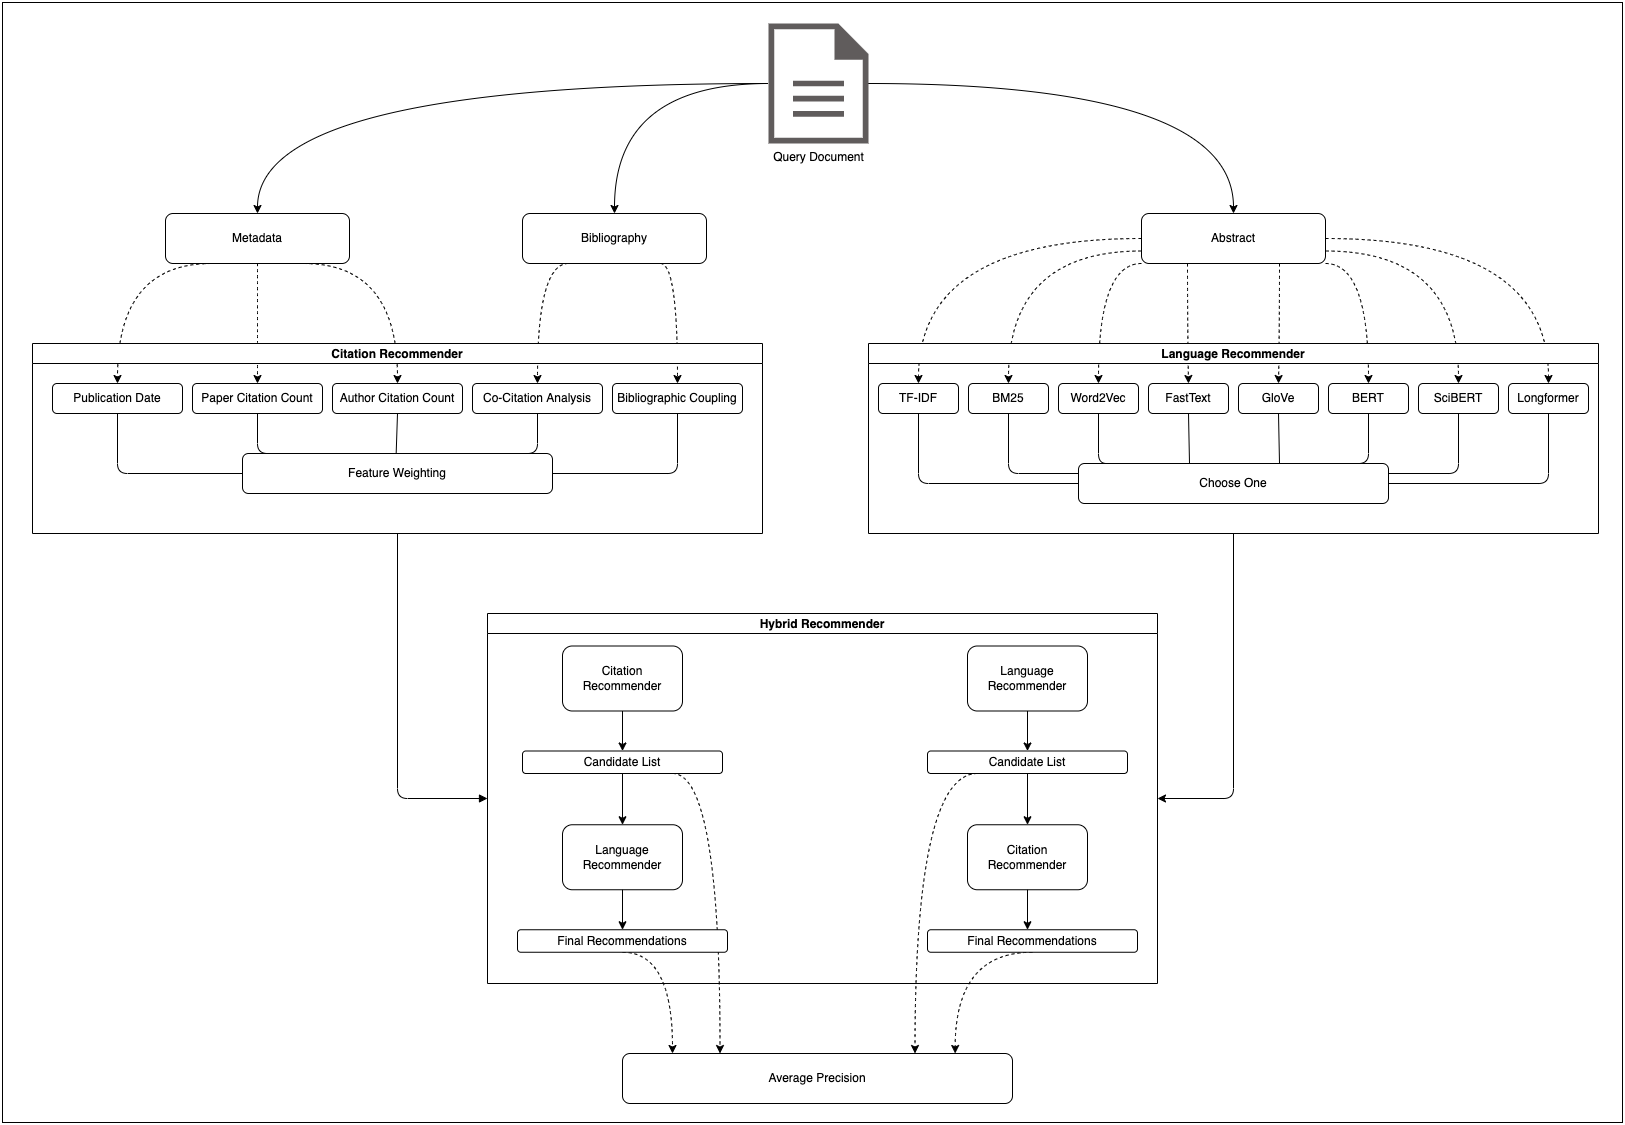

The diagram above was exported from draw.io. Its source (the exported page's mxGraphModel, read from the mxfile embedded in the PNG):
<mxGraphModel dx="2183" dy="3532" grid="1" gridSize="10" guides="1" tooltips="1" connect="1" arrows="1" fold="1" page="1" pageScale="1" pageWidth="827" pageHeight="1169" background="#FFFFFF" math="0" shadow="0">
  <root>
    <mxCell id="0" />
    <mxCell id="1" parent="0" />
    <mxCell id="170" value="" style="rounded=0;whiteSpace=wrap;html=1;strokeColor=default;fillColor=none;gradientColor=none;" vertex="1" parent="1">
      <mxGeometry x="10" y="-1130" width="1620" height="1120" as="geometry" />
    </mxCell>
    <mxCell id="109" style="edgeStyle=elbowEdgeStyle;html=1;startArrow=none;endArrow=classic;exitX=0.5;exitY=1;exitDx=0;exitDy=0;entryX=1;entryY=0.5;entryDx=0;entryDy=0;endFill=1;" parent="1" source="2" target="60" edge="1">
      <mxGeometry relative="1" as="geometry">
        <Array as="points">
          <mxPoint x="1241" y="-334" />
        </Array>
      </mxGeometry>
    </mxCell>
    <mxCell id="108" style="edgeStyle=elbowEdgeStyle;html=1;startArrow=none;endArrow=block;exitX=0.5;exitY=1;exitDx=0;exitDy=0;entryX=0;entryY=0.5;entryDx=0;entryDy=0;startFill=0;" parent="1" source="34" target="60" edge="1">
      <mxGeometry relative="1" as="geometry">
        <Array as="points">
          <mxPoint x="405" y="-349" />
        </Array>
      </mxGeometry>
    </mxCell>
    <mxCell id="146" style="edgeStyle=orthogonalEdgeStyle;curved=1;html=1;strokeColor=default;" parent="1" source="110" target="145" edge="1">
      <mxGeometry relative="1" as="geometry" />
    </mxCell>
    <mxCell id="148" value="" style="edgeStyle=orthogonalEdgeStyle;curved=1;html=1;strokeColor=default;" parent="1" source="110" target="147" edge="1">
      <mxGeometry relative="1" as="geometry" />
    </mxCell>
    <mxCell id="150" value="" style="edgeStyle=orthogonalEdgeStyle;curved=1;html=1;entryX=0.5;entryY=0;entryDx=0;entryDy=0;strokeColor=default;" parent="1" source="110" target="149" edge="1">
      <mxGeometry relative="1" as="geometry" />
    </mxCell>
    <mxCell id="110" value="Query Document" style="pointerEvents=1;shadow=0;dashed=0;html=1;strokeColor=none;fillColor=#605c5c;labelPosition=center;verticalLabelPosition=bottom;verticalAlign=top;outlineConnect=0;align=center;shape=mxgraph.office.concepts.document;fillStyle=auto;gradientColor=none;" parent="1" vertex="1">
      <mxGeometry x="776" y="-1109" width="100" height="120" as="geometry" />
    </mxCell>
    <mxCell id="129" value="Average Precision" style="rounded=1;whiteSpace=wrap;html=1;" parent="1" vertex="1">
      <mxGeometry x="630" y="-79" width="390" height="50" as="geometry" />
    </mxCell>
    <mxCell id="130" style="edgeStyle=none;html=1;exitX=0.5;exitY=1;exitDx=0;exitDy=0;entryX=0.113;entryY=0;entryDx=0;entryDy=0;strokeColor=none;entryPerimeter=0;" parent="1" source="83" target="129" edge="1">
      <mxGeometry relative="1" as="geometry" />
    </mxCell>
    <mxCell id="132" style="edgeStyle=orthogonalEdgeStyle;html=1;exitX=0.75;exitY=1;exitDx=0;exitDy=0;entryX=0.25;entryY=0;entryDx=0;entryDy=0;dashed=1;strokeColor=default;curved=1;" parent="1" source="79" target="129" edge="1">
      <mxGeometry relative="1" as="geometry">
        <Array as="points">
          <mxPoint x="728" y="-359" />
        </Array>
      </mxGeometry>
    </mxCell>
    <mxCell id="139" style="edgeStyle=orthogonalEdgeStyle;curved=1;html=1;exitX=0.5;exitY=1;exitDx=0;exitDy=0;dashed=1;strokeColor=default;" parent="1" source="83" edge="1">
      <mxGeometry relative="1" as="geometry">
        <mxPoint x="680" y="-79" as="targetPoint" />
        <Array as="points">
          <mxPoint x="680" y="-180" />
        </Array>
      </mxGeometry>
    </mxCell>
    <mxCell id="140" style="edgeStyle=orthogonalEdgeStyle;curved=1;html=1;exitX=0.5;exitY=1;exitDx=0;exitDy=0;entryX=0.853;entryY=0;entryDx=0;entryDy=0;entryPerimeter=0;dashed=1;strokeColor=default;" parent="1" source="101" target="129" edge="1">
      <mxGeometry relative="1" as="geometry">
        <Array as="points">
          <mxPoint x="963" y="-180" />
        </Array>
      </mxGeometry>
    </mxCell>
    <mxCell id="141" style="edgeStyle=orthogonalEdgeStyle;curved=1;html=1;exitX=0.25;exitY=1;exitDx=0;exitDy=0;entryX=0.75;entryY=0;entryDx=0;entryDy=0;dashed=1;strokeColor=default;" parent="1" source="97" target="129" edge="1">
      <mxGeometry relative="1" as="geometry">
        <Array as="points">
          <mxPoint x="923" y="-359" />
        </Array>
      </mxGeometry>
    </mxCell>
    <mxCell id="161" style="edgeStyle=orthogonalEdgeStyle;curved=1;html=1;exitX=0;exitY=0.5;exitDx=0;exitDy=0;entryX=0.5;entryY=0;entryDx=0;entryDy=0;dashed=1;strokeColor=default;" parent="1" source="145" target="5" edge="1">
      <mxGeometry relative="1" as="geometry" />
    </mxCell>
    <mxCell id="162" style="edgeStyle=orthogonalEdgeStyle;curved=1;html=1;exitX=0;exitY=0.75;exitDx=0;exitDy=0;entryX=0.5;entryY=0;entryDx=0;entryDy=0;dashed=1;strokeColor=default;" parent="1" source="145" target="24" edge="1">
      <mxGeometry relative="1" as="geometry" />
    </mxCell>
    <mxCell id="163" style="edgeStyle=orthogonalEdgeStyle;curved=1;html=1;exitX=0;exitY=1;exitDx=0;exitDy=0;entryX=0.5;entryY=0;entryDx=0;entryDy=0;dashed=1;strokeColor=default;" parent="1" source="145" target="15" edge="1">
      <mxGeometry relative="1" as="geometry">
        <Array as="points">
          <mxPoint x="1106" y="-869" />
        </Array>
      </mxGeometry>
    </mxCell>
    <mxCell id="164" style="edgeStyle=orthogonalEdgeStyle;curved=1;html=1;exitX=0.25;exitY=1;exitDx=0;exitDy=0;entryX=0.5;entryY=0;entryDx=0;entryDy=0;dashed=1;strokeColor=default;" parent="1" source="145" target="16" edge="1">
      <mxGeometry relative="1" as="geometry" />
    </mxCell>
    <mxCell id="166" style="edgeStyle=orthogonalEdgeStyle;curved=1;html=1;exitX=1;exitY=0.5;exitDx=0;exitDy=0;entryX=0.5;entryY=0;entryDx=0;entryDy=0;dashed=1;strokeColor=default;" parent="1" source="145" target="20" edge="1">
      <mxGeometry relative="1" as="geometry" />
    </mxCell>
    <mxCell id="167" style="edgeStyle=orthogonalEdgeStyle;curved=1;html=1;exitX=1;exitY=0.75;exitDx=0;exitDy=0;entryX=0.5;entryY=0;entryDx=0;entryDy=0;dashed=1;strokeColor=default;" parent="1" source="145" target="19" edge="1">
      <mxGeometry relative="1" as="geometry" />
    </mxCell>
    <mxCell id="168" style="edgeStyle=orthogonalEdgeStyle;curved=1;html=1;exitX=1;exitY=1;exitDx=0;exitDy=0;entryX=0.5;entryY=0;entryDx=0;entryDy=0;dashed=1;strokeColor=default;" parent="1" source="145" target="18" edge="1">
      <mxGeometry relative="1" as="geometry">
        <Array as="points">
          <mxPoint x="1376" y="-869" />
        </Array>
      </mxGeometry>
    </mxCell>
    <mxCell id="169" style="edgeStyle=orthogonalEdgeStyle;curved=1;html=1;exitX=0.75;exitY=1;exitDx=0;exitDy=0;entryX=0.5;entryY=0;entryDx=0;entryDy=0;dashed=1;strokeColor=default;" parent="1" source="145" target="17" edge="1">
      <mxGeometry relative="1" as="geometry" />
    </mxCell>
    <mxCell id="145" value="Abstract" style="rounded=1;whiteSpace=wrap;html=1;" parent="1" vertex="1">
      <mxGeometry x="1149" y="-919" width="184" height="50" as="geometry" />
    </mxCell>
    <mxCell id="159" style="edgeStyle=orthogonalEdgeStyle;curved=1;html=1;exitX=0.75;exitY=1;exitDx=0;exitDy=0;entryX=0.5;entryY=0;entryDx=0;entryDy=0;dashed=1;strokeColor=default;" parent="1" source="147" target="42" edge="1">
      <mxGeometry relative="1" as="geometry">
        <Array as="points">
          <mxPoint x="685" y="-869" />
        </Array>
      </mxGeometry>
    </mxCell>
    <mxCell id="160" style="edgeStyle=orthogonalEdgeStyle;curved=1;html=1;exitX=0.25;exitY=1;exitDx=0;exitDy=0;entryX=0.5;entryY=0;entryDx=0;entryDy=0;dashed=1;strokeColor=default;" parent="1" source="147" target="40" edge="1">
      <mxGeometry relative="1" as="geometry">
        <Array as="points">
          <mxPoint x="545" y="-869" />
        </Array>
      </mxGeometry>
    </mxCell>
    <mxCell id="147" value="Bibliography" style="rounded=1;whiteSpace=wrap;html=1;" parent="1" vertex="1">
      <mxGeometry x="530" y="-919" width="184" height="50" as="geometry" />
    </mxCell>
    <mxCell id="154" style="edgeStyle=orthogonalEdgeStyle;curved=1;html=1;exitX=0.25;exitY=1;exitDx=0;exitDy=0;entryX=0.5;entryY=0;entryDx=0;entryDy=0;dashed=1;strokeColor=default;" parent="1" source="149" target="36" edge="1">
      <mxGeometry relative="1" as="geometry">
        <Array as="points">
          <mxPoint x="125" y="-869" />
        </Array>
      </mxGeometry>
    </mxCell>
    <mxCell id="155" style="edgeStyle=orthogonalEdgeStyle;curved=1;html=1;exitX=0.5;exitY=1;exitDx=0;exitDy=0;entryX=0.5;entryY=0;entryDx=0;entryDy=0;dashed=1;strokeColor=default;" parent="1" source="149" target="49" edge="1">
      <mxGeometry relative="1" as="geometry">
        <Array as="points">
          <mxPoint x="265" y="-869" />
        </Array>
      </mxGeometry>
    </mxCell>
    <mxCell id="156" style="edgeStyle=orthogonalEdgeStyle;curved=1;html=1;exitX=0.75;exitY=1;exitDx=0;exitDy=0;dashed=1;strokeColor=default;" parent="1" source="149" target="38" edge="1">
      <mxGeometry relative="1" as="geometry">
        <Array as="points">
          <mxPoint x="405" y="-869" />
        </Array>
      </mxGeometry>
    </mxCell>
    <mxCell id="149" value="Metadata" style="rounded=1;whiteSpace=wrap;html=1;" parent="1" vertex="1">
      <mxGeometry x="173" y="-919" width="184" height="50" as="geometry" />
    </mxCell>
    <mxCell id="34" value="Citation Recommender" style="swimlane;startSize=20;horizontal=1;containerType=tree;newEdgeStyle={&quot;edgeStyle&quot;:&quot;elbowEdgeStyle&quot;,&quot;startArrow&quot;:&quot;none&quot;,&quot;endArrow&quot;:&quot;none&quot;};" parent="1" vertex="1">
      <mxGeometry x="40" y="-789" width="730" height="190" as="geometry">
        <mxRectangle x="200" y="260" width="90" height="30" as="alternateBounds" />
      </mxGeometry>
    </mxCell>
    <mxCell id="53" style="edgeStyle=elbowEdgeStyle;html=1;startArrow=none;endArrow=none;exitX=0.5;exitY=1;exitDx=0;exitDy=0;entryX=0;entryY=0.5;entryDx=0;entryDy=0;" parent="34" source="36" target="52" edge="1">
      <mxGeometry relative="1" as="geometry">
        <Array as="points">
          <mxPoint x="85" y="120" />
        </Array>
      </mxGeometry>
    </mxCell>
    <UserObject label="Publication Date" treeRoot="1" id="36">
      <mxCell style="whiteSpace=wrap;html=1;align=center;treeFolding=1;treeMoving=1;newEdgeStyle={&quot;edgeStyle&quot;:&quot;elbowEdgeStyle&quot;,&quot;startArrow&quot;:&quot;none&quot;,&quot;endArrow&quot;:&quot;none&quot;};rounded=1;" parent="34" vertex="1">
        <mxGeometry x="20" y="40" width="130" height="30" as="geometry" />
      </mxCell>
    </UserObject>
    <mxCell id="55" style="edgeStyle=elbowEdgeStyle;html=1;startArrow=none;endArrow=none;exitX=0.5;exitY=1;exitDx=0;exitDy=0;entryX=0.5;entryY=0;entryDx=0;entryDy=0;" parent="34" source="38" target="52" edge="1">
      <mxGeometry relative="1" as="geometry" />
    </mxCell>
    <UserObject label="Author Citation Count" treeRoot="1" id="38">
      <mxCell style="whiteSpace=wrap;html=1;align=center;treeFolding=1;treeMoving=1;newEdgeStyle={&quot;edgeStyle&quot;:&quot;elbowEdgeStyle&quot;,&quot;startArrow&quot;:&quot;none&quot;,&quot;endArrow&quot;:&quot;none&quot;};rounded=1;" parent="34" vertex="1">
        <mxGeometry x="300" y="40" width="130" height="30" as="geometry" />
      </mxCell>
    </UserObject>
    <mxCell id="56" style="edgeStyle=elbowEdgeStyle;html=1;startArrow=none;endArrow=none;exitX=0.5;exitY=1;exitDx=0;exitDy=0;entryX=0.75;entryY=0;entryDx=0;entryDy=0;" parent="34" source="40" target="52" edge="1">
      <mxGeometry relative="1" as="geometry">
        <Array as="points">
          <mxPoint x="505" y="90" />
        </Array>
      </mxGeometry>
    </mxCell>
    <UserObject label="Co-Citation Analysis" treeRoot="1" id="40">
      <mxCell style="whiteSpace=wrap;html=1;align=center;treeFolding=1;treeMoving=1;newEdgeStyle={&quot;edgeStyle&quot;:&quot;elbowEdgeStyle&quot;,&quot;startArrow&quot;:&quot;none&quot;,&quot;endArrow&quot;:&quot;none&quot;};rounded=1;" parent="34" vertex="1">
        <mxGeometry x="440" y="40" width="130" height="30" as="geometry" />
      </mxCell>
    </UserObject>
    <UserObject label="Bibliographic Coupling" treeRoot="1" id="42">
      <mxCell style="whiteSpace=wrap;html=1;align=center;treeFolding=1;treeMoving=1;newEdgeStyle={&quot;edgeStyle&quot;:&quot;elbowEdgeStyle&quot;,&quot;startArrow&quot;:&quot;none&quot;,&quot;endArrow&quot;:&quot;none&quot;};rounded=1;" parent="34" vertex="1">
        <mxGeometry x="580" y="40" width="130" height="30" as="geometry" />
      </mxCell>
    </UserObject>
    <mxCell id="54" style="edgeStyle=elbowEdgeStyle;html=1;startArrow=none;endArrow=none;exitX=0.5;exitY=1;exitDx=0;exitDy=0;entryX=0.25;entryY=0;entryDx=0;entryDy=0;" parent="34" source="49" target="52" edge="1">
      <mxGeometry relative="1" as="geometry">
        <Array as="points">
          <mxPoint x="225" y="100" />
        </Array>
      </mxGeometry>
    </mxCell>
    <UserObject label="Paper Citation Count" treeRoot="1" id="49">
      <mxCell style="whiteSpace=wrap;html=1;align=center;treeFolding=1;treeMoving=1;newEdgeStyle={&quot;edgeStyle&quot;:&quot;elbowEdgeStyle&quot;,&quot;startArrow&quot;:&quot;none&quot;,&quot;endArrow&quot;:&quot;none&quot;};rounded=1;" parent="34" vertex="1">
        <mxGeometry x="160" y="40" width="130" height="30" as="geometry" />
      </mxCell>
    </UserObject>
    <mxCell id="52" value="Feature Weighting" style="rounded=1;whiteSpace=wrap;html=1;" parent="34" vertex="1">
      <mxGeometry x="210" y="110" width="310" height="40" as="geometry" />
    </mxCell>
    <mxCell id="57" style="edgeStyle=elbowEdgeStyle;html=1;startArrow=none;endArrow=none;exitX=0.5;exitY=1;exitDx=0;exitDy=0;entryX=1;entryY=0.5;entryDx=0;entryDy=0;" parent="34" source="42" target="52" edge="1">
      <mxGeometry relative="1" as="geometry">
        <mxPoint x="530" y="120" as="targetPoint" />
        <Array as="points">
          <mxPoint x="645" y="130" />
        </Array>
      </mxGeometry>
    </mxCell>
    <mxCell id="2" value="Language Recommender" style="swimlane;startSize=20;horizontal=1;containerType=tree;newEdgeStyle={&quot;edgeStyle&quot;:&quot;elbowEdgeStyle&quot;,&quot;startArrow&quot;:&quot;none&quot;,&quot;endArrow&quot;:&quot;none&quot;};" parent="1" vertex="1">
      <mxGeometry x="876" y="-789" width="730" height="190" as="geometry">
        <mxRectangle x="200" y="260" width="90" height="30" as="alternateBounds" />
      </mxGeometry>
    </mxCell>
    <mxCell id="26" style="edgeStyle=elbowEdgeStyle;html=1;startArrow=none;endArrow=none;exitX=0.5;exitY=1;exitDx=0;exitDy=0;entryX=0;entryY=0.5;entryDx=0;entryDy=0;" parent="2" source="5" target="25" edge="1">
      <mxGeometry relative="1" as="geometry">
        <Array as="points">
          <mxPoint x="50" y="140" />
        </Array>
      </mxGeometry>
    </mxCell>
    <UserObject label="TF-IDF" treeRoot="1" id="5">
      <mxCell style="whiteSpace=wrap;html=1;align=center;treeFolding=1;treeMoving=1;newEdgeStyle={&quot;edgeStyle&quot;:&quot;elbowEdgeStyle&quot;,&quot;startArrow&quot;:&quot;none&quot;,&quot;endArrow&quot;:&quot;none&quot;};rounded=1;" parent="2" vertex="1">
        <mxGeometry x="10" y="40" width="80" height="30" as="geometry" />
      </mxCell>
    </UserObject>
    <mxCell id="28" style="edgeStyle=elbowEdgeStyle;html=1;startArrow=none;endArrow=none;exitX=0.5;exitY=1;exitDx=0;exitDy=0;entryX=0.116;entryY=0;entryDx=0;entryDy=0;entryPerimeter=0;" parent="2" source="15" target="25" edge="1">
      <mxGeometry relative="1" as="geometry">
        <Array as="points">
          <mxPoint x="230" y="100" />
        </Array>
      </mxGeometry>
    </mxCell>
    <UserObject label="Word2Vec" treeRoot="1" id="15">
      <mxCell style="whiteSpace=wrap;html=1;align=center;treeFolding=1;treeMoving=1;newEdgeStyle={&quot;edgeStyle&quot;:&quot;elbowEdgeStyle&quot;,&quot;startArrow&quot;:&quot;none&quot;,&quot;endArrow&quot;:&quot;none&quot;};rounded=1;" parent="2" vertex="1">
        <mxGeometry x="190" y="40" width="80" height="30" as="geometry" />
      </mxCell>
    </UserObject>
    <mxCell id="29" style="edgeStyle=elbowEdgeStyle;html=1;startArrow=none;endArrow=none;exitX=0.5;exitY=1;exitDx=0;exitDy=0;entryX=0.355;entryY=0;entryDx=0;entryDy=0;entryPerimeter=0;" parent="2" source="16" target="25" edge="1">
      <mxGeometry relative="1" as="geometry" />
    </mxCell>
    <UserObject label="FastText" treeRoot="1" id="16">
      <mxCell style="whiteSpace=wrap;html=1;align=center;treeFolding=1;treeMoving=1;newEdgeStyle={&quot;edgeStyle&quot;:&quot;elbowEdgeStyle&quot;,&quot;startArrow&quot;:&quot;none&quot;,&quot;endArrow&quot;:&quot;none&quot;};rounded=1;" parent="2" vertex="1">
        <mxGeometry x="280" y="40" width="80" height="30" as="geometry" />
      </mxCell>
    </UserObject>
    <mxCell id="30" style="edgeStyle=elbowEdgeStyle;html=1;startArrow=none;endArrow=none;exitX=0.5;exitY=1;exitDx=0;exitDy=0;entryX=0.652;entryY=0;entryDx=0;entryDy=0;entryPerimeter=0;" parent="2" source="17" target="25" edge="1">
      <mxGeometry relative="1" as="geometry" />
    </mxCell>
    <UserObject label="GloVe" treeRoot="1" id="17">
      <mxCell style="whiteSpace=wrap;html=1;align=center;treeFolding=1;treeMoving=1;newEdgeStyle={&quot;edgeStyle&quot;:&quot;elbowEdgeStyle&quot;,&quot;startArrow&quot;:&quot;none&quot;,&quot;endArrow&quot;:&quot;none&quot;};rounded=1;" parent="2" vertex="1">
        <mxGeometry x="370" y="40" width="80" height="30" as="geometry" />
      </mxCell>
    </UserObject>
    <mxCell id="31" style="edgeStyle=elbowEdgeStyle;html=1;startArrow=none;endArrow=none;exitX=0.5;exitY=1;exitDx=0;exitDy=0;entryX=0.871;entryY=0;entryDx=0;entryDy=0;entryPerimeter=0;" parent="2" source="18" target="25" edge="1">
      <mxGeometry relative="1" as="geometry">
        <Array as="points">
          <mxPoint x="500" y="120" />
        </Array>
      </mxGeometry>
    </mxCell>
    <UserObject label="BERT" treeRoot="1" id="18">
      <mxCell style="whiteSpace=wrap;html=1;align=center;treeFolding=1;treeMoving=1;newEdgeStyle={&quot;edgeStyle&quot;:&quot;elbowEdgeStyle&quot;,&quot;startArrow&quot;:&quot;none&quot;,&quot;endArrow&quot;:&quot;none&quot;};rounded=1;" parent="2" vertex="1">
        <mxGeometry x="460" y="40" width="80" height="30" as="geometry" />
      </mxCell>
    </UserObject>
    <mxCell id="32" style="edgeStyle=elbowEdgeStyle;html=1;startArrow=none;endArrow=none;exitX=0.5;exitY=1;exitDx=0;exitDy=0;entryX=1;entryY=0.25;entryDx=0;entryDy=0;" parent="2" source="19" target="25" edge="1">
      <mxGeometry relative="1" as="geometry">
        <Array as="points">
          <mxPoint x="590" y="120" />
        </Array>
      </mxGeometry>
    </mxCell>
    <UserObject label="SciBERT" treeRoot="1" id="19">
      <mxCell style="whiteSpace=wrap;html=1;align=center;treeFolding=1;treeMoving=1;newEdgeStyle={&quot;edgeStyle&quot;:&quot;elbowEdgeStyle&quot;,&quot;startArrow&quot;:&quot;none&quot;,&quot;endArrow&quot;:&quot;none&quot;};rounded=1;" parent="2" vertex="1">
        <mxGeometry x="550" y="40" width="80" height="30" as="geometry" />
      </mxCell>
    </UserObject>
    <UserObject label="Longformer" treeRoot="1" id="20">
      <mxCell style="whiteSpace=wrap;html=1;align=center;treeFolding=1;treeMoving=1;newEdgeStyle={&quot;edgeStyle&quot;:&quot;elbowEdgeStyle&quot;,&quot;startArrow&quot;:&quot;none&quot;,&quot;endArrow&quot;:&quot;none&quot;};rounded=1;" parent="2" vertex="1">
        <mxGeometry x="640" y="40" width="80" height="30" as="geometry" />
      </mxCell>
    </UserObject>
    <mxCell id="27" style="edgeStyle=elbowEdgeStyle;html=1;startArrow=none;endArrow=none;exitX=0.5;exitY=1;exitDx=0;exitDy=0;entryX=0;entryY=0.25;entryDx=0;entryDy=0;" parent="2" source="24" target="25" edge="1">
      <mxGeometry relative="1" as="geometry">
        <Array as="points">
          <mxPoint x="140" y="120" />
        </Array>
      </mxGeometry>
    </mxCell>
    <UserObject label="BM25" treeRoot="1" id="24">
      <mxCell style="whiteSpace=wrap;html=1;align=center;treeFolding=1;treeMoving=1;newEdgeStyle={&quot;edgeStyle&quot;:&quot;elbowEdgeStyle&quot;,&quot;startArrow&quot;:&quot;none&quot;,&quot;endArrow&quot;:&quot;none&quot;};rounded=1;" parent="2" vertex="1">
        <mxGeometry x="100" y="40" width="80" height="30" as="geometry" />
      </mxCell>
    </UserObject>
    <mxCell id="25" value="Choose One" style="rounded=1;whiteSpace=wrap;html=1;" parent="2" vertex="1">
      <mxGeometry x="210" y="120" width="310" height="40" as="geometry" />
    </mxCell>
    <mxCell id="33" style="edgeStyle=elbowEdgeStyle;html=1;startArrow=none;endArrow=none;exitX=0.5;exitY=1;exitDx=0;exitDy=0;entryX=1;entryY=0.5;entryDx=0;entryDy=0;" parent="2" source="20" target="25" edge="1">
      <mxGeometry relative="1" as="geometry">
        <mxPoint x="530" y="140" as="targetPoint" />
        <Array as="points">
          <mxPoint x="680" y="140" />
        </Array>
      </mxGeometry>
    </mxCell>
    <mxCell id="60" value="Hybrid Recommender" style="swimlane;startSize=20;horizontal=1;containerType=tree;newEdgeStyle={&quot;edgeStyle&quot;:&quot;elbowEdgeStyle&quot;,&quot;startArrow&quot;:&quot;none&quot;,&quot;endArrow&quot;:&quot;none&quot;};" parent="1" vertex="1">
      <mxGeometry x="495" y="-519" width="670" height="370" as="geometry">
        <mxRectangle x="200" y="260" width="90" height="30" as="alternateBounds" />
      </mxGeometry>
    </mxCell>
    <mxCell id="73" value="Citation Recommender" style="rounded=1;whiteSpace=wrap;html=1;" parent="60" vertex="1">
      <mxGeometry x="75" y="32.5" width="120" height="65" as="geometry" />
    </mxCell>
    <mxCell id="78" value="" style="edgeStyle=none;html=1;" parent="60" source="73" target="79" edge="1">
      <mxGeometry relative="1" as="geometry" />
    </mxCell>
    <mxCell id="79" value="Candidate List" style="rounded=1;whiteSpace=wrap;html=1;" parent="60" vertex="1">
      <mxGeometry x="35" y="137.5" width="200" height="22.5" as="geometry" />
    </mxCell>
    <mxCell id="80" value="" style="edgeStyle=none;html=1;" parent="60" source="79" target="81" edge="1">
      <mxGeometry relative="1" as="geometry">
        <mxPoint x="305" y="627.5" as="sourcePoint" />
      </mxGeometry>
    </mxCell>
    <mxCell id="81" value="Language Recommender" style="rounded=1;whiteSpace=wrap;html=1;" parent="60" vertex="1">
      <mxGeometry x="75" y="211.25" width="120" height="65" as="geometry" />
    </mxCell>
    <mxCell id="82" value="" style="edgeStyle=none;html=1;" parent="60" source="81" target="83" edge="1">
      <mxGeometry relative="1" as="geometry">
        <mxPoint x="305" y="701.25" as="sourcePoint" />
      </mxGeometry>
    </mxCell>
    <mxCell id="83" value="Final Recommendations" style="rounded=1;whiteSpace=wrap;html=1;" parent="60" vertex="1">
      <mxGeometry x="30" y="316.25" width="210" height="22.5" as="geometry" />
    </mxCell>
    <mxCell id="96" value="" style="edgeStyle=none;html=1;" parent="60" target="97" edge="1">
      <mxGeometry relative="1" as="geometry">
        <mxPoint x="540" y="97.5" as="sourcePoint" />
      </mxGeometry>
    </mxCell>
    <mxCell id="97" value="Candidate List" style="rounded=1;whiteSpace=wrap;html=1;" parent="60" vertex="1">
      <mxGeometry x="440" y="137.5" width="200" height="22.5" as="geometry" />
    </mxCell>
    <mxCell id="98" value="" style="edgeStyle=none;html=1;" parent="60" source="97" target="99" edge="1">
      <mxGeometry relative="1" as="geometry">
        <mxPoint x="540" y="97.5" as="sourcePoint" />
      </mxGeometry>
    </mxCell>
    <mxCell id="99" value="Citation Recommender" style="rounded=1;whiteSpace=wrap;html=1;" parent="60" vertex="1">
      <mxGeometry x="480" y="211.25" width="120" height="65" as="geometry" />
    </mxCell>
    <mxCell id="100" value="" style="edgeStyle=none;html=1;" parent="60" source="99" edge="1">
      <mxGeometry relative="1" as="geometry">
        <mxPoint x="540" y="171.25" as="sourcePoint" />
        <mxPoint x="540" y="316.25" as="targetPoint" />
      </mxGeometry>
    </mxCell>
    <mxCell id="101" value="Final Recommendations" style="rounded=1;whiteSpace=wrap;html=1;" parent="60" vertex="1">
      <mxGeometry x="440" y="316.25" width="210" height="22.5" as="geometry" />
    </mxCell>
    <mxCell id="102" value="Language Recommender" style="rounded=1;whiteSpace=wrap;html=1;" parent="60" vertex="1">
      <mxGeometry x="480" y="32.5" width="120" height="65" as="geometry" />
    </mxCell>
  </root>
</mxGraphModel>